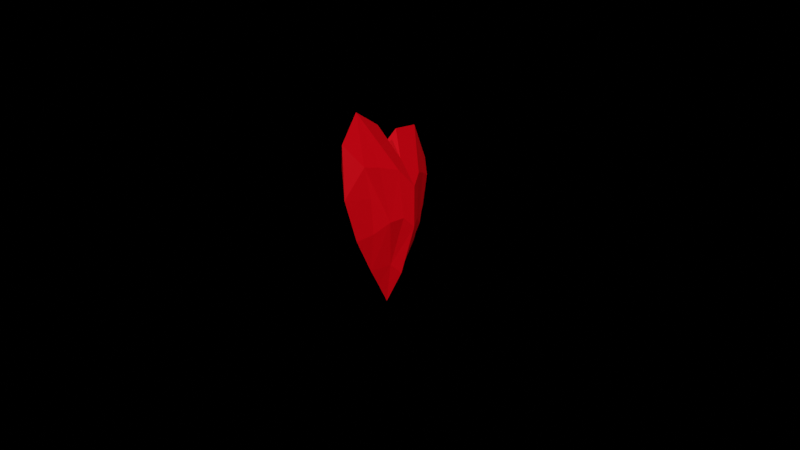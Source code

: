 # Source: heart.blend  (saved by Blender 2.92.15; exported with 4.5.12 LTS)
import bpy
from mathutils import Matrix  # noqa: F401  (used for matrix-valued properties, if any)

bpy.ops.wm.read_factory_settings(use_empty=True)
scene = bpy.context.scene
scene.name = 'Scene'

# ---- collections
col_collection = bpy.data.collections.new('Collection'); scene.collection.children.link(col_collection)

# ---- images (referenced by path relative to the original .blend; pixels are not part of the script)
import os
ASSET_DIR = os.environ.get("B2B_ASSET_DIR", "")  # directory of the original .blend (textures are referenced by path, not embedded)
HERE = os.path.dirname(os.path.abspath(__file__))  # packed textures are extracted next to this script under _unpacked/

def load_image(name, relpath, width, height, colorspace="sRGB"):
    """Load a texture the original file referenced (path relative to the .blend, or extracted next to this script)."""
    p = next((c for c in (os.path.join(HERE, relpath), os.path.join(ASSET_DIR, relpath)) if relpath and os.path.exists(c)), "")
    if p:
        img = bpy.data.images.load(p, check_existing=True)
        img.name = name
    else:  # same state as the original file: an image datablock whose file is absent (Cycles renders it pink)
        img = bpy.data.images.new(name, width, height)
        img.source = "FILE"
        img.filepath = "//" + (relpath or name)
    img.colorspace_settings.name = colorspace
    return img
img_material_base_color = load_image('Material Base Color', '_unpacked/Material_Base_Color.79327b43.png', 1024, 1024, 'sRGB')

# ---- materials (node trees are filled in below, after node groups)
mat_material = bpy.data.materials.new('Material')
mat_material.alpha_threshold = 0.0
mat_material.use_transparent_shadow = False
mat_material.line_color = (0.0, 0.0, 0.0, 1.0)

# ---- material node trees
mat_material.use_nodes = True; mat_material.node_tree.nodes.clear()
_N = mat_material.node_tree.nodes; _L = mat_material.node_tree.links
n0 = _N.new('ShaderNodeOutputMaterial'); n0.name = 'Material Output'; n0.location = (300, 300)
n1 = _N.new('ShaderNodeBsdfPrincipled'); n1.name = 'Principled BSDF'; n1.location = (10, 300)
n1.distribution = 'GGX'
n1.subsurface_method = 'BURLEY'
n1.inputs[2].default_value = 0.4
n1.inputs[3].default_value = 1.45
n1.inputs[27].default_value = (0.0, 0.0, 0.0, 1.0)
n1.inputs[28].default_value = 1.0
n2 = _N.new('ShaderNodeTexImage'); n2.name = 'Image Texture'; n2.location = (-280, 280)
n2.image = img_material_base_color
_L.new(n1.outputs[0], n0.inputs[0])
_L.new(n2.outputs[0], n1.inputs[0])
n0.is_active_output = True

# ---- world
world_world = bpy.data.worlds.new('World'); scene.world = world_world
world_world.use_nodes = True; world_world.node_tree.nodes.clear()
_N = world_world.node_tree.nodes; _L = world_world.node_tree.links
n0 = _N.new('ShaderNodeOutputWorld'); n0.name = 'World Output'; n0.location = (300, 300)
n1 = _N.new('ShaderNodeBackground'); n1.name = 'Background'; n1.location = (10, 300)
n1.inputs[0].default_value = (0.0, 0.0, 0.0, 1.0)
_L.new(n1.outputs[0], n0.inputs[0])
n0.is_active_output = True
world_world.color = (0.05088, 0.05088, 0.05088)
world_world.use_sun_shadow = False
world_world.sun_shadow_jitter_overblur = 0.0

# ---- cameras
cam_camera = bpy.data.cameras.new('Camera')

# ---- lights
light_sun = bpy.data.lights.new('Sun', 'SUN')
light_sun.transmission_factor = 0.0
light_sun.energy = 1.0
light_sun.shadow_soft_size = 0.125
light_sun_001 = bpy.data.lights.new('Sun.001', 'SUN')
light_sun_001.transmission_factor = 0.0
light_sun_001.energy = 1.0
light_sun_001.shadow_soft_size = 0.125
light_sun_002 = bpy.data.lights.new('Sun.002', 'SUN')
light_sun_002.transmission_factor = 0.0
light_sun_002.energy = 1.0
light_sun_002.shadow_soft_size = 0.125

# ---- meshes
me_cube = bpy.data.meshes.new('Cube')
me_cube.from_pydata([(0.8606, 0.1336, 0.624), (0.5695, 0.103, -0.08842), (0.7063, 0.1384, 0.2963), (0.2791, 0.2731, 0.6191), (0.5963, 0.1907, 0.6348), (0.1697, 0.1235, -0.4262), (0.4073, 0.23, 0.0434), (0.1888, 0.2928, 0.09447), (-0.8606, 0.1336, 0.624), (-0.5695, 0.103, -0.08842), (-0.7063, 0.1384, 0.2963), (-0.2791, 0.2731, 0.6191), (-0.5963, 0.1907, 0.6348), (-0.1697, 0.1235, -0.4262), (-0.4073, 0.23, 0.0434), (-0.1888, 0.2928, 0.09447), (0.0, 0.3398, 0.4526), (0.0, 0.168, 0.7739), (0.0, 0.3369, -0.003394), (0.0, 0.1799, -0.5226), (0.8606, -0.1336, 0.624), (0.5695, -0.103, -0.08842), (0.7063, -0.1384, 0.2963), (0.2791, -0.2731, 0.6191), (0.5963, -0.1907, 0.6348), (0.1697, -0.1235, -0.4262), (0.4073, -0.23, 0.0434), (0.1888, -0.2928, 0.09447), (0.7684, 0.0, -0.1643), (1.117, 0.0, 0.8484), (1.06, 0.0, 0.2682), (0.7876, 0.0, 1.22), (0.247, 0.0, 1.131), (0.2062, 0.0, -0.6597), (0.4151, 0.0, -0.4913), (-0.8606, -0.1336, 0.624), (-0.5695, -0.103, -0.08842), (-0.7063, -0.1384, 0.2963), (-0.2791, -0.2731, 0.6191), (-0.5963, -0.1907, 0.6348), (-0.1697, -0.1235, -0.4262), (-0.4073, -0.23, 0.0434), (-0.1888, -0.2928, 0.09447), (0.0, -0.3398, 0.4526), (0.0, -0.168, 0.7739), (0.0, -0.3369, -0.003394), (0.0, -0.1799, -0.5226), (-0.7684, 0.0, -0.1643), (-1.117, 0.0, 0.8484), (-1.06, 0.0, 0.2682), (-0.7876, 0.0, 1.22), (-0.247, 0.0, 1.131), (-0.2062, 0.0, -0.6597), (-0.4151, 0.0, -0.4913), (0.0, 0.0, -0.8395)], [], [(31, 29, 0), (6, 4, 0, 2), (2, 1, 6), (1, 2, 30), (0, 29, 30), (1, 28, 34), (18, 7, 5), (5, 7, 6), (18, 16, 3), (3, 4, 6), (17, 32, 3), (31, 4, 3), (7, 3, 6), (7, 18, 3), (16, 17, 3), (32, 31, 3), (4, 31, 0), (2, 0, 30), (28, 1, 30), (5, 34, 33), (33, 54, 5), (5, 54, 19), (18, 5, 19), (6, 1, 34), (6, 34, 5), (50, 8, 48), (14, 10, 8, 12), (10, 14, 9), (9, 49, 10), (8, 49, 48), (9, 53, 47), (18, 13, 15), (13, 14, 15), (18, 11, 16), (11, 14, 12), (17, 11, 51), (50, 11, 12), (15, 14, 11), (15, 11, 18), (16, 11, 17), (51, 11, 50), (12, 8, 50), (10, 49, 8), (47, 49, 9), (13, 52, 53), (52, 13, 54), (13, 19, 54), (18, 19, 13), (14, 53, 9), (14, 13, 53), (31, 20, 29), (26, 22, 20, 24), (22, 26, 21), (21, 30, 22), (20, 30, 29), (21, 34, 28), (45, 25, 27), (25, 26, 27), (45, 23, 43), (23, 26, 24), (44, 23, 32), (31, 23, 24), (27, 26, 23), (27, 23, 45), (43, 23, 44), (32, 23, 31), (24, 20, 31), (22, 30, 20), (28, 30, 21), (25, 33, 34), (33, 25, 54), (25, 46, 54), (45, 46, 25), (26, 34, 21), (26, 25, 34), (50, 48, 35), (41, 39, 35, 37), (37, 36, 41), (36, 37, 49), (35, 48, 49), (36, 47, 53), (45, 42, 40), (40, 42, 41), (45, 43, 38), (38, 39, 41), (44, 51, 38), (50, 39, 38), (42, 38, 41), (42, 45, 38), (43, 44, 38), (51, 50, 38), (39, 50, 35), (37, 35, 49), (47, 36, 49), (40, 53, 52), (52, 54, 40), (40, 54, 46), (45, 40, 46), (41, 36, 53), (41, 53, 40), (17, 44, 32), (17, 51, 44)])
_uv = me_cube.uv_layers.new(name='UVMap')
_uv.uv.foreach_set('vector', [0.8339, 0.625, 0.875, 0.625, 0.875, 0.75, 0.5, 0.9589, 0.6267, 0.9601, 0.625, 1.0, 0.5, 1.0, 0.5, 1.0, 0.375, 0.0, 0.5, 0.9589, 0.375, 0.0, 0.5, 0.0, 0.5, 0.125, 0.625, 0.0, 0.625, 0.125, 0.5, 0.125, 0.375, 0.0, 0.375, 0.125, 0.0, 0.0, 0.5, 0.8767, 0.5, 0.9178, 0.3715, 0.9201, 0.3715, 0.9201, 0.5, 0.9178, 0.5, 0.9589, 0.5, 0.8767, 0.6302, 0.8802, 0.6285, 0.9201, 0.6285, 0.9201, 0.6267, 0.9601, 0.5, 0.9589, 0.7517, 0.625, 0.7928, 0.625, 0.7951, 0.7535, 0.8339, 0.625, 0.8351, 0.7517, 0.7951, 0.7535, 0.5, 0.9178, 0.6285, 0.9201, 0.5, 0.9589, 0.5, 0.9178, 0.5, 0.8767, 0.6285, 0.9201, 0.7552, 0.7552, 0.7517, 0.625, 0.7951, 0.7535, 0.7928, 0.625, 0.8339, 0.625, 0.7951, 0.7535, 0.8351, 0.7517, 0.8339, 0.625, 0.875, 0.75, 0.5, 0.0, 0.625, 0.0, 0.5, 0.125, 0.375, 0.125, 0.375, 0.0, 0.5, 0.125, 0.3715, 0.9201, 0.0, 0.0, 0.2072, 0.625, 0.2072, 0.625, 0.2483, 0.625, 0.2049, 0.7535, 0.2049, 0.7535, 0.2483, 0.625, 0.3615, 0.7383, 0.5, 0.8767, 0.2049, 0.7535, 0.3615, 0.7383, 0.5, 0.9589, 0.375, 0.0, 0.0, 0.0, 0.5, 0.9589, 0.0, 0.0, 0.3715, 0.9201, 0.8339, 0.625, 0.875, 0.75, 0.875, 0.625, 0.5, 0.9589, 0.5, 1.0, 0.625, 1.0, 0.6267, 0.9601, 0.5, 1.0, 0.5, 0.9589, 0.375, 0.0, 0.375, 0.0, 0.5, 0.125, 0.5, 0.0, 0.625, 0.0, 0.5, 0.125, 0.625, 0.125, 0.375, 0.0, 0.0, 0.0, 0.375, 0.125, 0.5, 0.8767, 0.3715, 0.9201, 0.5, 0.9178, 0.3715, 0.9201, 0.5, 0.9589, 0.5, 0.9178, 0.5, 0.8767, 0.6285, 0.9201, 0.6302, 0.8802, 0.6285, 0.9201, 0.5, 0.9589, 0.6267, 0.9601, 0.7517, 0.625, 0.7951, 0.7535, 0.7928, 0.625, 0.8339, 0.625, 0.7951, 0.7535, 0.8351, 0.7517, 0.5, 0.9178, 0.5, 0.9589, 0.6285, 0.9201, 0.5, 0.9178, 0.6285, 0.9201, 0.5, 0.8767, 0.7552, 0.7552, 0.7951, 0.7535, 0.7517, 0.625, 0.7928, 0.625, 0.7951, 0.7535, 0.8339, 0.625, 0.8351, 0.7517, 0.875, 0.75, 0.8339, 0.625, 0.5, 0.0, 0.5, 0.125, 0.625, 0.0, 0.375, 0.125, 0.5, 0.125, 0.375, 0.0, 0.3715, 0.9201, 0.2072, 0.625, 0.0, 0.0, 0.2072, 0.625, 0.2049, 0.7535, 0.2483, 0.625, 0.2049, 0.7535, 0.3615, 0.7383, 0.2483, 0.625, 0.5, 0.8767, 0.3615, 0.7383, 0.2049, 0.7535, 0.5, 0.9589, 0.0, 0.0, 0.375, 0.0, 0.5, 0.9589, 0.3715, 0.9201, 0.0, 0.0, 0.8339, 0.625, 0.875, 0.75, 0.875, 0.625, 0.5, 0.9589, 0.5, 1.0, 0.625, 1.0, 0.6267, 0.9601, 0.5, 1.0, 0.5, 0.9589, 0.375, 0.0, 0.375, 0.0, 0.5, 0.125, 0.5, 0.0, 0.625, 0.0, 0.5, 0.125, 0.625, 0.125, 0.375, 0.0, 0.0, 0.0, 0.375, 0.125, 0.5, 0.8767, 0.3715, 0.9201, 0.5, 0.9178, 0.3715, 0.9201, 0.5, 0.9589, 0.5, 0.9178, 0.5, 0.8767, 0.6285, 0.9201, 0.6302, 0.8802, 0.6285, 0.9201, 0.5, 0.9589, 0.6267, 0.9601, 0.7517, 0.625, 0.7951, 0.7535, 0.7928, 0.625, 0.8339, 0.625, 0.7951, 0.7535, 0.8351, 0.7517, 0.5, 0.9178, 0.5, 0.9589, 0.6285, 0.9201, 0.5, 0.9178, 0.6285, 0.9201, 0.5, 0.8767, 0.7552, 0.7552, 0.7951, 0.7535, 0.7517, 0.625, 0.7928, 0.625, 0.7951, 0.7535, 0.8339, 0.625, 0.8351, 0.7517, 0.875, 0.75, 0.8339, 0.625, 0.5, 0.0, 0.5, 0.125, 0.625, 0.0, 0.375, 0.125, 0.5, 0.125, 0.375, 0.0, 0.3715, 0.9201, 0.2072, 0.625, 0.0, 0.0, 0.2072, 0.625, 0.2049, 0.7535, 0.2483, 0.625, 0.2049, 0.7535, 0.3615, 0.7383, 0.2483, 0.625, 0.5, 0.8767, 0.3615, 0.7383, 0.2049, 0.7535, 0.5, 0.9589, 0.0, 0.0, 0.375, 0.0, 0.5, 0.9589, 0.3715, 0.9201, 0.0, 0.0, 0.8339, 0.625, 0.875, 0.625, 0.875, 0.75, 0.5, 0.9589, 0.6267, 0.9601, 0.625, 1.0, 0.5, 1.0, 0.5, 1.0, 0.375, 0.0, 0.5, 0.9589, 0.375, 0.0, 0.5, 0.0, 0.5, 0.125, 0.625, 0.0, 0.625, 0.125, 0.5, 0.125, 0.375, 0.0, 0.375, 0.125, 0.0, 0.0, 0.5, 0.8767, 0.5, 0.9178, 0.3715, 0.9201, 0.3715, 0.9201, 0.5, 0.9178, 0.5, 0.9589, 0.5, 0.8767, 0.6302, 0.8802, 0.6285, 0.9201, 0.6285, 0.9201, 0.6267, 0.9601, 0.5, 0.9589, 0.7517, 0.625, 0.7928, 0.625, 0.7951, 0.7535, 0.8339, 0.625, 0.8351, 0.7517, 0.7951, 0.7535, 0.5, 0.9178, 0.6285, 0.9201, 0.5, 0.9589, 0.5, 0.9178, 0.5, 0.8767, 0.6285, 0.9201, 0.7552, 0.7552, 0.7517, 0.625, 0.7951, 0.7535, 0.7928, 0.625, 0.8339, 0.625, 0.7951, 0.7535, 0.8351, 0.7517, 0.8339, 0.625, 0.875, 0.75, 0.5, 0.0, 0.625, 0.0, 0.5, 0.125, 0.375, 0.125, 0.375, 0.0, 0.5, 0.125, 0.3715, 0.9201, 0.0, 0.0, 0.2072, 0.625, 0.2072, 0.625, 0.2483, 0.625, 0.2049, 0.7535, 0.2049, 0.7535, 0.2483, 0.625, 0.3615, 0.7383, 0.5, 0.8767, 0.2049, 0.7535, 0.3615, 0.7383, 0.5, 0.9589, 0.375, 0.0, 0.0, 0.0, 0.5, 0.9589, 0.0, 0.0, 0.3715, 0.9201, 0.7517, 0.625, 0.7517, 0.625, 0.7928, 0.625, 0.7517, 0.625, 0.7928, 0.625, 0.7517, 0.625])
me_cube.materials.append(mat_material)
me_cube.use_remesh_preserve_volume = False
me_cube.use_remesh_preserve_attributes = False
me_cube.use_mirror_vertex_groups = False
me_cube.update()

# ---- objects
ob_cube = bpy.data.objects.new('Cube', me_cube)
ob_sun = bpy.data.objects.new('Sun', light_sun)
ob_camera = bpy.data.objects.new('Camera', cam_camera)
ob_sun_001 = bpy.data.objects.new('Sun.001', light_sun_001)
ob_sun_002 = bpy.data.objects.new('Sun.002', light_sun_002)

# ---- transforms, parenting, visibility, modifiers, constraints
ob_cube.location = (0.0, 0.0, 0.0)
ob_cube.rotation_euler = (0.0, 0.0, 1.152)
ob_cube.lock_rotations_4d = False
ob_cube.empty_display_type = 'ARROWS'
ob_cube.lineart.crease_threshold = 0.0
ob_sun.location = (1.745, -2.508, 1.086)
ob_sun.rotation_euler = (-0.948, 0.9332, -2.094)
ob_sun.lineart.crease_threshold = 0.0
ob_camera.location = (0.1489, -12.58, 0.01504)
ob_camera.rotation_euler = (1.571, -0.0, 0.0)
ob_camera.scale = (1.0, 1.0, 1.0)
ob_camera.lineart.crease_threshold = 0.0
ob_sun_001.location = (-1.506, -2.532, 0.9059)
ob_sun_001.rotation_euler = (-0.6748, 1.169, -2.685)
ob_sun_001.lineart.crease_threshold = 0.0
ob_sun_002.location = (0.002344, -1.826, 2.782)
ob_sun_002.rotation_euler = (-0.1764, 0.7487, -1.891)
ob_sun_002.lineart.crease_threshold = 0.0

# ---- collection membership
col_collection.objects.link(ob_cube)
col_collection.objects.link(ob_sun)
col_collection.objects.link(ob_camera)
col_collection.objects.link(ob_sun_001)
col_collection.objects.link(ob_sun_002)

# ---- scene / render settings (as saved in the file)
scene.camera = ob_camera
scene.frame_start = 1; scene.frame_end = 180; scene.frame_set(66)
scene.render.engine = 'BLENDER_EEVEE_NEXT'
scene.render.image_settings.file_format = 'FFMPEG'
scene.render.image_settings.color_mode = 'RGB'
scene.render.fps = 60
scene.cycles.use_denoising = False
scene.cycles.samples = 128
scene.cycles.sampling_pattern = 'TABULATED_SOBOL'
scene.cycles.use_adaptive_sampling = False
scene.cycles.use_light_tree = False
scene.view_settings.view_transform = 'Filmic'
bpy.context.view_layer.update()
